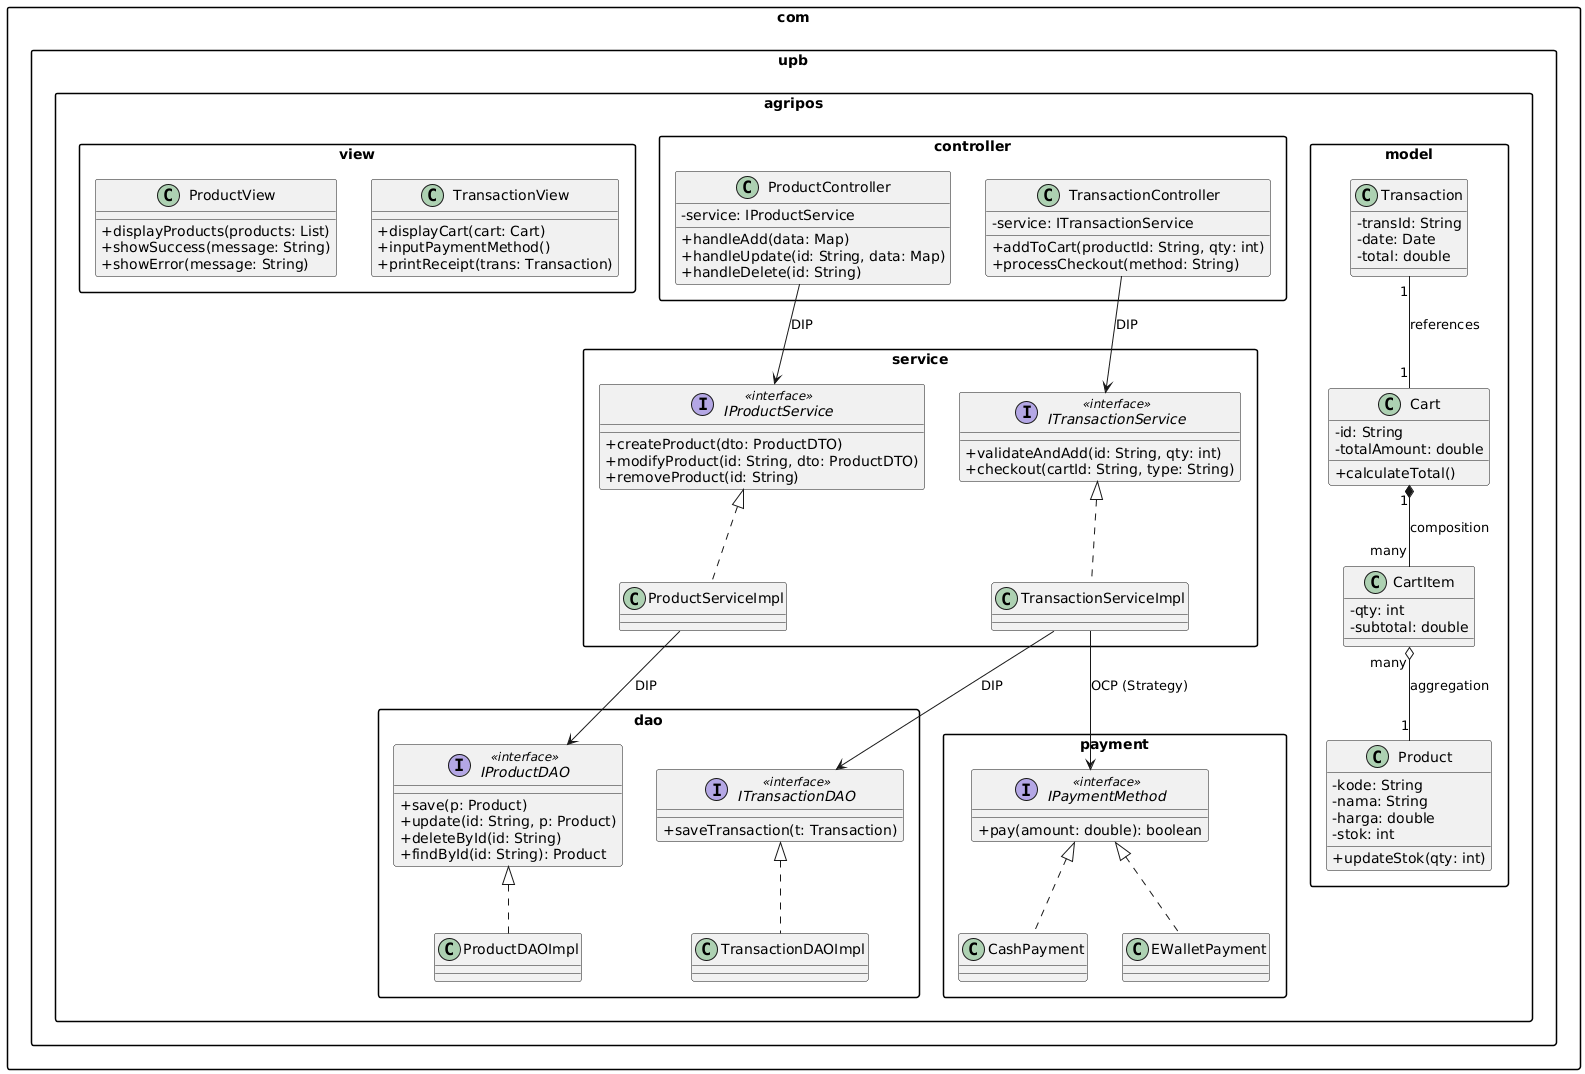

The diagram above was rendered by PlantUML. Its source (embedded in the PNG):
@startuml
skinparam classAttributeIconSize 0
skinparam packageStyle rectangle

package "com.upb.agripos.view" {
    class ProductView {
        +displayProducts(products: List)
        +showSuccess(message: String)
        +showError(message: String)
    }
    class TransactionView {
        +displayCart(cart: Cart)
        +inputPaymentMethod()
        +printReceipt(trans: Transaction)
    }
}

package "com.upb.agripos.controller" {
    class ProductController {
        -service: IProductService
        +handleAdd(data: Map)
        +handleUpdate(id: String, data: Map)
        +handleDelete(id: String)
    }
    class TransactionController {
        -service: ITransactionService
        +addToCart(productId: String, qty: int)
        +processCheckout(method: String)
    }
}

package "com.upb.agripos.service" {
    interface IProductService <<interface>> {
        +createProduct(dto: ProductDTO)
        +modifyProduct(id: String, dto: ProductDTO)
        +removeProduct(id: String)
    }
    interface ITransactionService <<interface>> {
        +validateAndAdd(id: String, qty: int)
        +checkout(cartId: String, type: String)
    }
    
    class ProductServiceImpl implements IProductService
    class TransactionServiceImpl implements ITransactionService
}

package "com.upb.agripos.dao" {
    interface IProductDAO <<interface>> {
        +save(p: Product)
        +update(id: String, p: Product)
        +deleteById(id: String)
        +findById(id: String): Product
    }
    interface ITransactionDAO <<interface>> {
        +saveTransaction(t: Transaction)
    }
    
    class ProductDAOImpl implements IProductDAO
    class TransactionDAOImpl implements ITransactionDAO
}

package "com.upb.agripos.model" {
    class Product {
        -kode: String
        -nama: String
        -harga: double
        -stok: int
        +updateStok(qty: int)
    }
    
    class Cart {
        -id: String
        -totalAmount: double
        +calculateTotal()
    }
    
    class CartItem {
        -qty: int
        -subtotal: double
    }
    
    class Transaction {
        -transId: String
        -date: Date
        -total: double
    }
}

package "com.upb.agripos.payment" {
    interface IPaymentMethod <<interface>> {
        +pay(amount: double): boolean
    }
    class CashPayment implements IPaymentMethod
    class EWalletPayment implements IPaymentMethod
}

ProductController --> IProductService : DIP
TransactionController --> ITransactionService : DIP
ProductServiceImpl --> IProductDAO : DIP
TransactionServiceImpl --> ITransactionDAO : DIP
TransactionServiceImpl --> IPaymentMethod : OCP (Strategy)

Cart "1" *-- "many" CartItem : composition
CartItem "many" o-- "1" Product : aggregation
Transaction "1" -- "1" Cart : references
@enduml